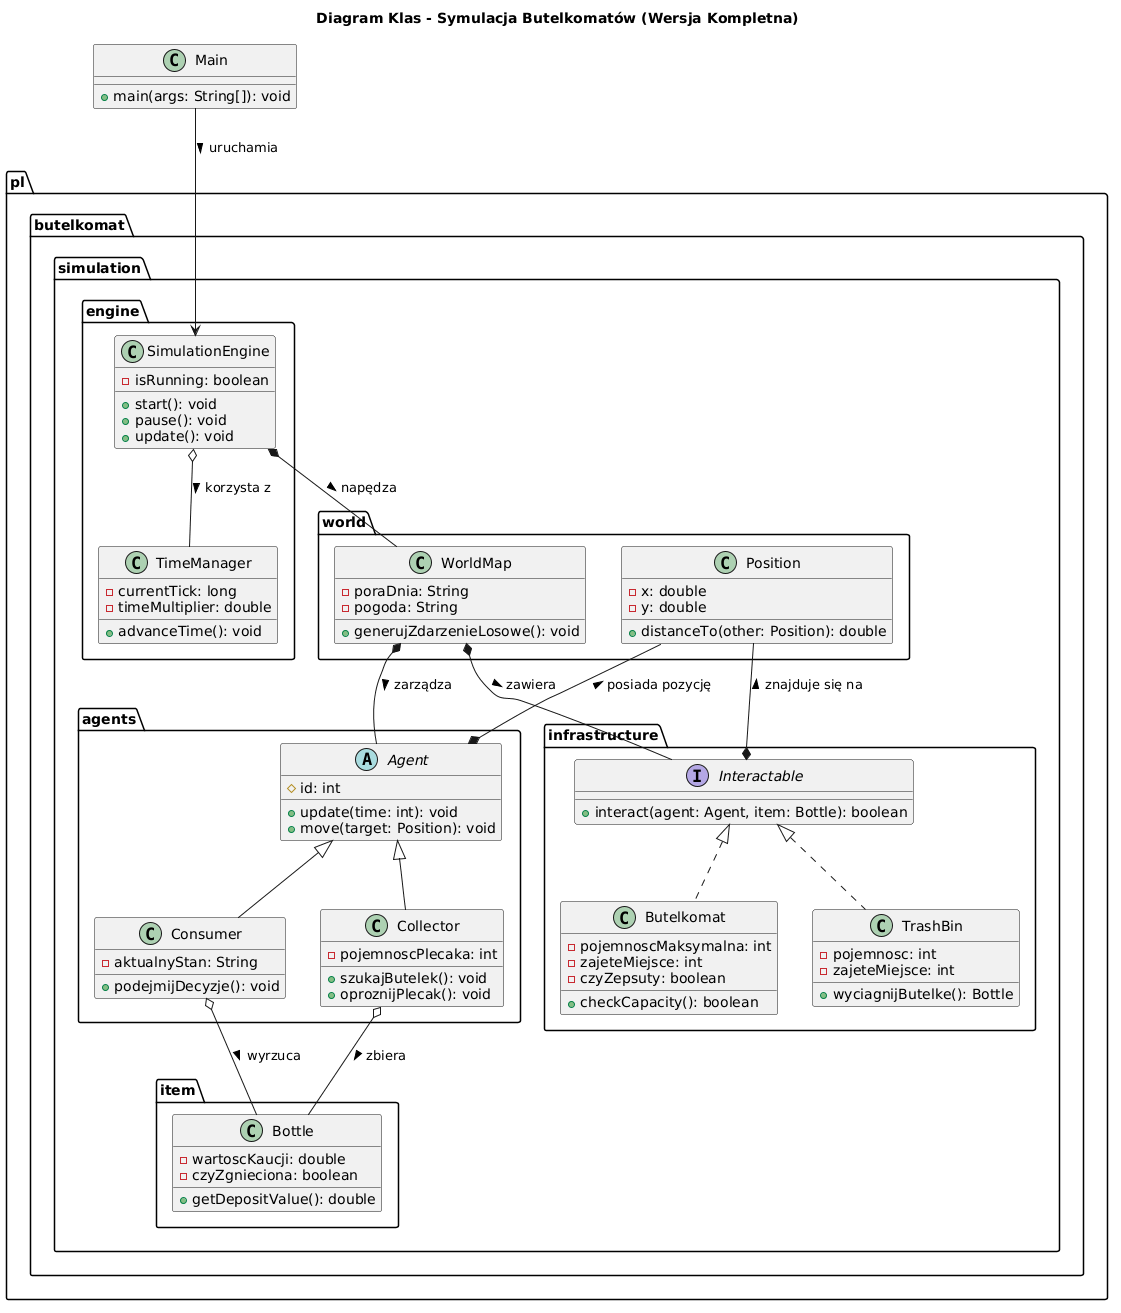

The diagram above was rendered by PlantUML. Its source (embedded in the PNG):
@startuml
title Diagram Klas - Symulacja Butelkomatów (Wersja Kompletna)

' --- Definicje Pakietów i Klas ---

class Main {
  + main(args: String[]): void
}

package "pl.butelkomat.simulation.engine" {
  class SimulationEngine {
    - isRunning: boolean
    + start(): void
    + pause(): void
    + update(): void
  }
  
  class TimeManager {
    - currentTick: long
    - timeMultiplier: double
    + advanceTime(): void
  }
}

package "pl.butelkomat.simulation.world" {
  class WorldMap {
    - poraDnia: String
    - pogoda: String
    + generujZdarzenieLosowe(): void
  }
  
  class Position {
    - x: double
    - y: double
    + distanceTo(other: Position): double
  }
}

package "pl.butelkomat.simulation.agents" {
  abstract class Agent {
    # id: int
    + update(time: int): void
    + move(target: Position): void
  }
  
  class Consumer {
    - aktualnyStan: String
    + podejmijDecyzje(): void
  }
  
  class Collector {
    - pojemnoscPlecaka: int
    + szukajButelek(): void
    + oproznijPlecak(): void
  }
}

package "pl.butelkomat.simulation.infrastructure" {
  interface Interactable {
    + interact(agent: Agent, item: Bottle): boolean
  }
  
  class Butelkomat {
    - pojemnoscMaksymalna: int
    - zajeteMiejsce: int
    - czyZepsuty: boolean
    + checkCapacity(): boolean
  }
  
  class TrashBin {
    - pojemnosc: int
    - zajeteMiejsce: int
    + wyciagnijButelke(): Bottle
  }
}

package "pl.butelkomat.simulation.item" {
  class Bottle {
    - wartoscKaucji: double
    - czyZgnieciona: boolean
    + getDepositValue(): double
  }
}

' --- Relacje (Architektura) ---

' Dziedziczenie i Implementacja
Agent <|-- Consumer
Agent <|-- Collector
Interactable <|.. Butelkomat
Interactable <|.. TrashBin

' Kompozycja (zależność istnienia) i Agregacja
WorldMap *-- Agent : zarządza >
WorldMap *-- Interactable : zawiera >
SimulationEngine *-- WorldMap : napędza >
SimulationEngine o-- TimeManager : korzysta z >
Main --> SimulationEngine : uruchamia >

' Relacje do nowej klasy Position
Agent *-- Position : posiada pozycję >
Interactable *-- Position : znajduje się na >

' Relacje z obiektami
Consumer o-- Bottle : wyrzuca >
Collector o-- Bottle : zbiera >
@enduml